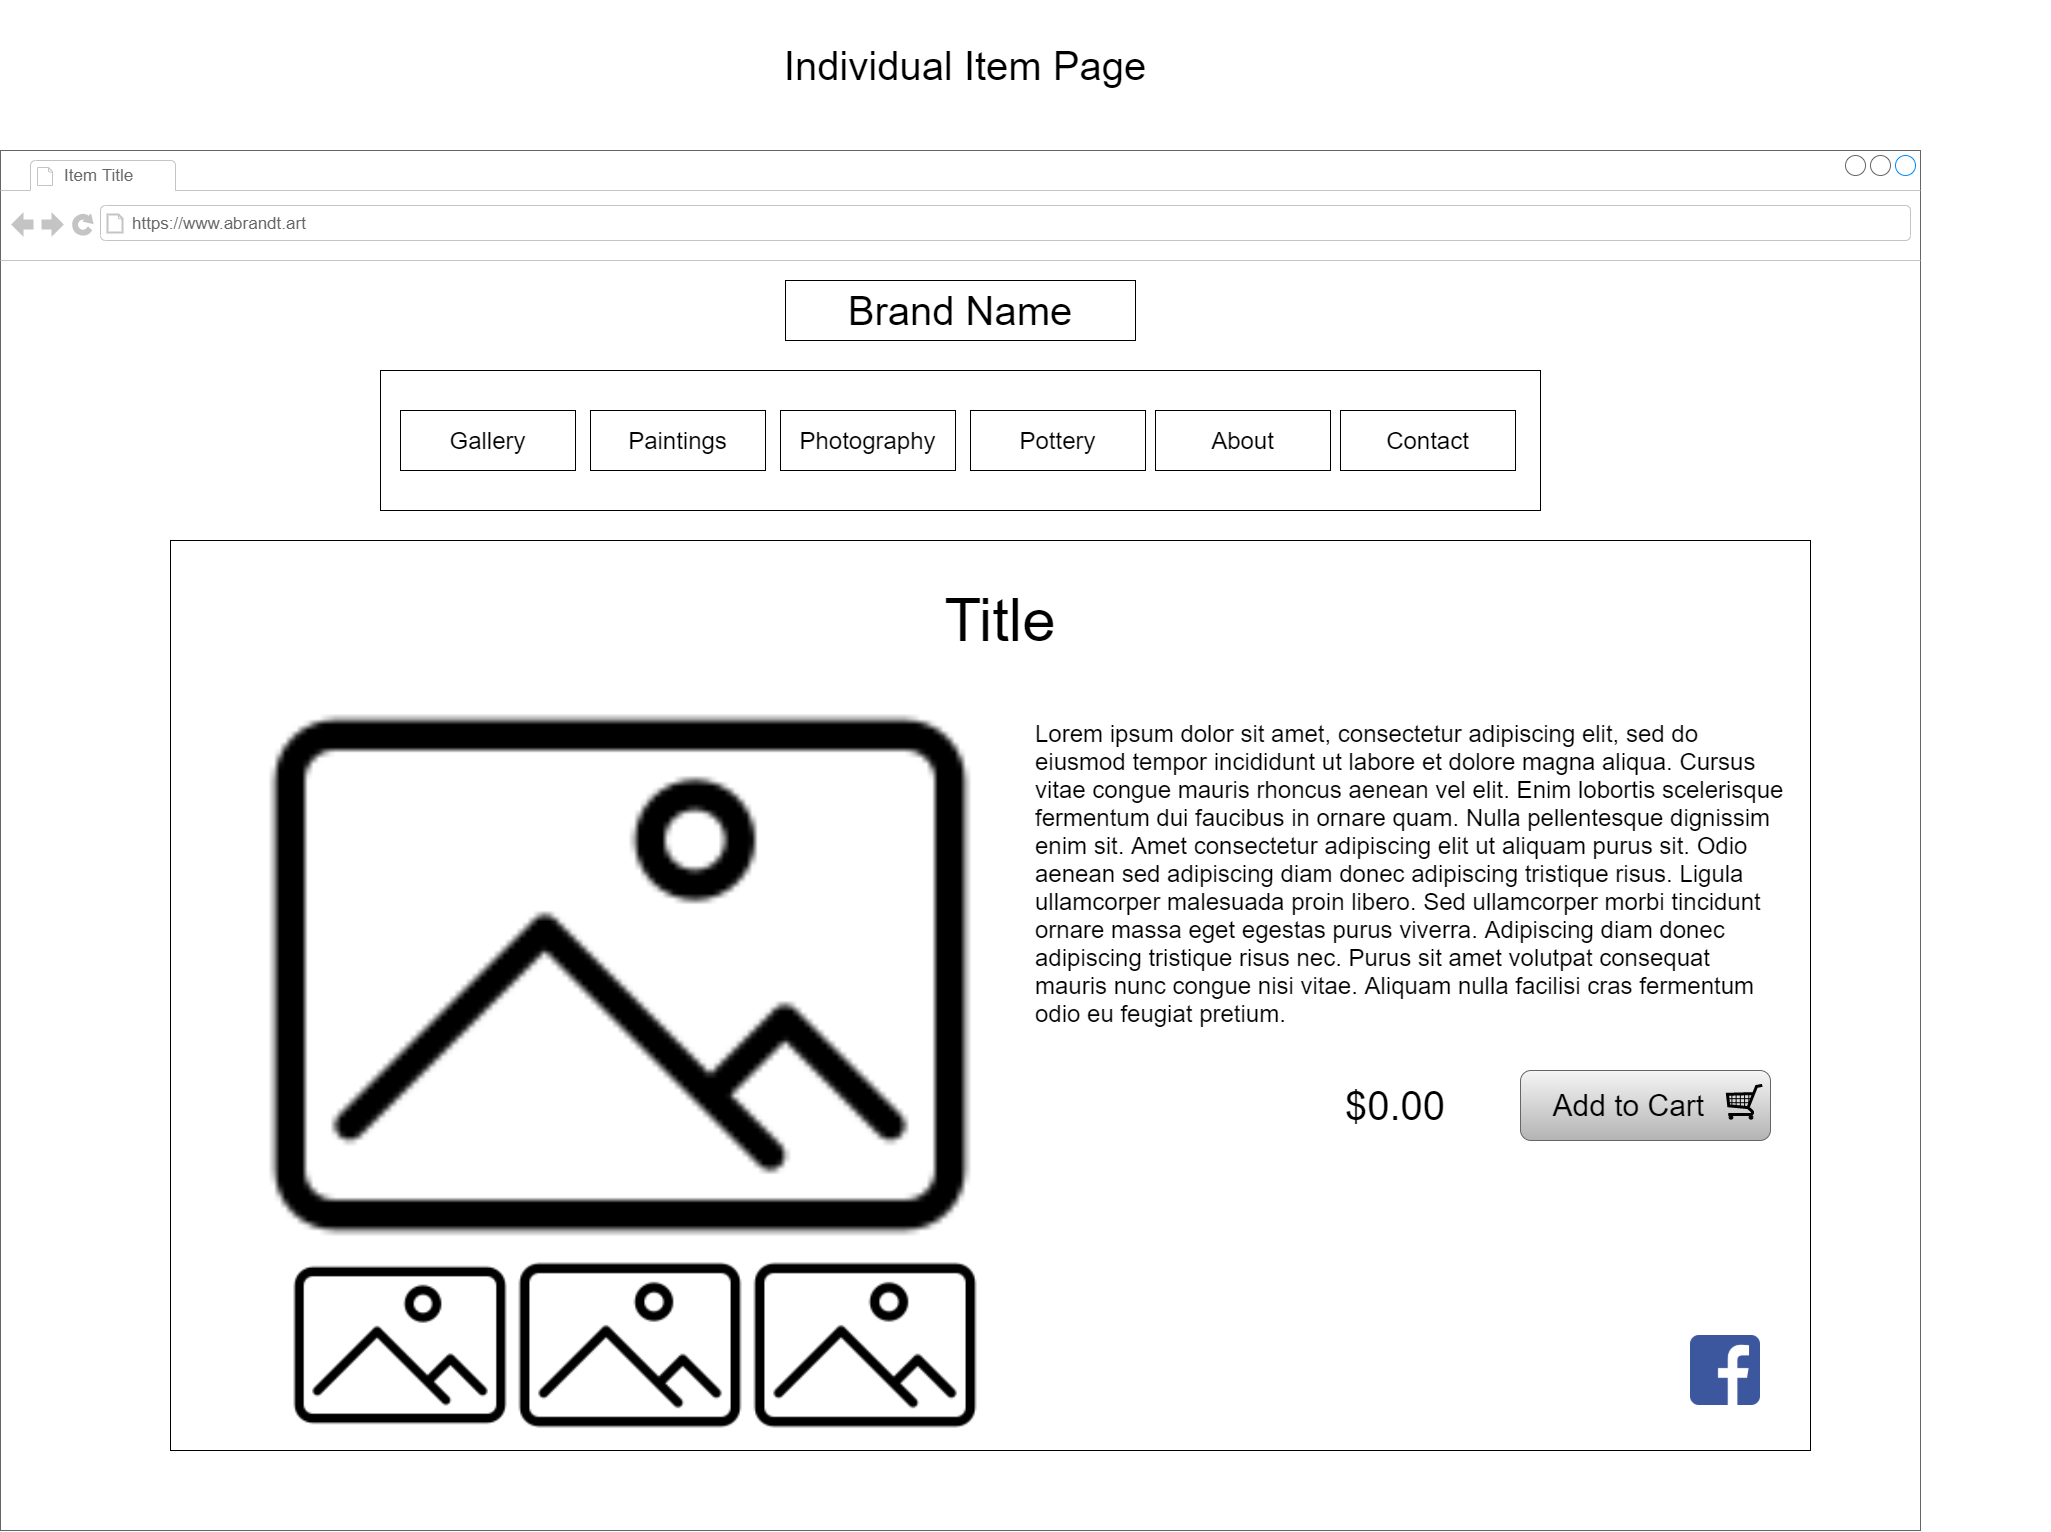

The diagram above was exported from draw.io. Its source (the exported page's mxGraphModel, read from the mxfile embedded in the PNG):
<mxGraphModel dx="-507" dy="400" grid="1" gridSize="10" guides="1" tooltips="1" connect="1" arrows="1" fold="1" page="1" pageScale="1" pageWidth="850" pageHeight="1100" math="0" shadow="0">
  <root>
    <mxCell id="Gsxma8kVC67W8PBV2r-O-0" />
    <mxCell id="Gsxma8kVC67W8PBV2r-O-1" parent="Gsxma8kVC67W8PBV2r-O-0" />
    <mxCell id="2WNdb_eprQqXi5k1WBRA-0" value="" style="strokeWidth=1;shadow=0;dashed=0;align=center;html=1;shape=mxgraph.mockup.containers.browserWindow;rSize=0;strokeColor=#666666;strokeColor2=#008cff;strokeColor3=#c4c4c4;mainText=,;recursiveResize=0;sketch=0;" vertex="1" parent="Gsxma8kVC67W8PBV2r-O-1">
      <mxGeometry x="3930" y="1260" width="1920" height="1380" as="geometry" />
    </mxCell>
    <mxCell id="2WNdb_eprQqXi5k1WBRA-1" value="Item Title" style="strokeWidth=1;shadow=0;dashed=0;align=center;html=1;shape=mxgraph.mockup.containers.anchor;fontSize=17;fontColor=#666666;align=left;" vertex="1" parent="2WNdb_eprQqXi5k1WBRA-0">
      <mxGeometry x="62" y="12" width="110" height="26" as="geometry" />
    </mxCell>
    <mxCell id="2WNdb_eprQqXi5k1WBRA-2" value="https://www.abrandt.art" style="strokeWidth=1;shadow=0;dashed=0;align=center;html=1;shape=mxgraph.mockup.containers.anchor;rSize=0;fontSize=17;fontColor=#666666;align=left;" vertex="1" parent="2WNdb_eprQqXi5k1WBRA-0">
      <mxGeometry x="130" y="60" width="250" height="26" as="geometry" />
    </mxCell>
    <mxCell id="2WNdb_eprQqXi5k1WBRA-3" value="&lt;font style=&quot;font-size: 40px&quot;&gt;Brand Name&lt;/font&gt;" style="rounded=0;whiteSpace=wrap;html=1;" vertex="1" parent="2WNdb_eprQqXi5k1WBRA-0">
      <mxGeometry x="785" y="130" width="350" height="60" as="geometry" />
    </mxCell>
    <mxCell id="2WNdb_eprQqXi5k1WBRA-4" value="" style="group" vertex="1" connectable="0" parent="2WNdb_eprQqXi5k1WBRA-0">
      <mxGeometry x="380" y="220" width="1160" height="140" as="geometry" />
    </mxCell>
    <mxCell id="2WNdb_eprQqXi5k1WBRA-5" value="" style="group" vertex="1" connectable="0" parent="2WNdb_eprQqXi5k1WBRA-4">
      <mxGeometry width="1670" height="140" as="geometry" />
    </mxCell>
    <mxCell id="2WNdb_eprQqXi5k1WBRA-6" value="" style="rounded=0;whiteSpace=wrap;html=1;" vertex="1" parent="2WNdb_eprQqXi5k1WBRA-5">
      <mxGeometry width="1160" height="140" as="geometry" />
    </mxCell>
    <mxCell id="2WNdb_eprQqXi5k1WBRA-7" value="&lt;font style=&quot;font-size: 24px&quot;&gt;Photography&lt;/font&gt;" style="rounded=0;whiteSpace=wrap;html=1;" vertex="1" parent="2WNdb_eprQqXi5k1WBRA-5">
      <mxGeometry x="400.0014285714285" y="40" width="175" height="60" as="geometry" />
    </mxCell>
    <mxCell id="2WNdb_eprQqXi5k1WBRA-8" value="&lt;font style=&quot;font-size: 24px&quot;&gt;About&lt;/font&gt;" style="rounded=0;whiteSpace=wrap;html=1;" vertex="1" parent="2WNdb_eprQqXi5k1WBRA-5">
      <mxGeometry x="775.0042857142857" y="40" width="175" height="60" as="geometry" />
    </mxCell>
    <mxCell id="2WNdb_eprQqXi5k1WBRA-9" value="&lt;font style=&quot;font-size: 24px&quot;&gt;Pottery&lt;/font&gt;" style="rounded=0;whiteSpace=wrap;html=1;" vertex="1" parent="2WNdb_eprQqXi5k1WBRA-5">
      <mxGeometry x="590.002857142857" y="40" width="175" height="60" as="geometry" />
    </mxCell>
    <mxCell id="2WNdb_eprQqXi5k1WBRA-10" value="&lt;font style=&quot;font-size: 24px&quot;&gt;Contact&lt;/font&gt;" style="rounded=0;whiteSpace=wrap;html=1;" vertex="1" parent="2WNdb_eprQqXi5k1WBRA-5">
      <mxGeometry x="960.002857142857" y="40" width="175" height="60" as="geometry" />
    </mxCell>
    <mxCell id="2WNdb_eprQqXi5k1WBRA-11" value="&lt;font style=&quot;font-size: 24px&quot;&gt;Paintings&lt;/font&gt;" style="rounded=0;whiteSpace=wrap;html=1;" vertex="1" parent="2WNdb_eprQqXi5k1WBRA-5">
      <mxGeometry x="210.002857142857" y="40" width="175" height="60" as="geometry" />
    </mxCell>
    <mxCell id="2WNdb_eprQqXi5k1WBRA-12" value="&lt;font style=&quot;font-size: 24px&quot;&gt;Gallery&lt;/font&gt;" style="rounded=0;whiteSpace=wrap;html=1;" vertex="1" parent="2WNdb_eprQqXi5k1WBRA-5">
      <mxGeometry x="20.002857142857124" y="40" width="175" height="60" as="geometry" />
    </mxCell>
    <mxCell id="2WNdb_eprQqXi5k1WBRA-13" value="" style="group" vertex="1" connectable="0" parent="2WNdb_eprQqXi5k1WBRA-0">
      <mxGeometry x="170" y="390" width="1640" height="920" as="geometry" />
    </mxCell>
    <mxCell id="2WNdb_eprQqXi5k1WBRA-14" value="" style="rounded=0;whiteSpace=wrap;html=1;shadow=0;sketch=0;" vertex="1" parent="2WNdb_eprQqXi5k1WBRA-13">
      <mxGeometry width="1640" height="910" as="geometry" />
    </mxCell>
    <mxCell id="2WNdb_eprQqXi5k1WBRA-15" value="" style="shape=image;html=1;verticalAlign=top;verticalLabelPosition=bottom;labelBackgroundColor=#ffffff;imageAspect=0;aspect=fixed;image=https://cdn4.iconfinder.com/data/icons/48-bubbles/48/18.Pictures-Day-128.png" vertex="1" parent="2WNdb_eprQqXi5k1WBRA-13">
      <mxGeometry x="90" y="75" width="720" height="720" as="geometry" />
    </mxCell>
    <mxCell id="2WNdb_eprQqXi5k1WBRA-16" value="" style="shape=image;html=1;verticalAlign=top;verticalLabelPosition=bottom;labelBackgroundColor=#ffffff;imageAspect=0;aspect=fixed;image=https://cdn4.iconfinder.com/data/icons/48-bubbles/48/18.Pictures-Day-128.png" vertex="1" parent="2WNdb_eprQqXi5k1WBRA-13">
      <mxGeometry x="120" y="695" width="220" height="220" as="geometry" />
    </mxCell>
    <mxCell id="2WNdb_eprQqXi5k1WBRA-17" value="" style="shape=image;html=1;verticalAlign=top;verticalLabelPosition=bottom;labelBackgroundColor=#ffffff;imageAspect=0;aspect=fixed;image=https://cdn4.iconfinder.com/data/icons/48-bubbles/48/18.Pictures-Day-128.png" vertex="1" parent="2WNdb_eprQqXi5k1WBRA-13">
      <mxGeometry x="345" y="690" width="230" height="230" as="geometry" />
    </mxCell>
    <mxCell id="2WNdb_eprQqXi5k1WBRA-18" value="" style="shape=image;html=1;verticalAlign=top;verticalLabelPosition=bottom;labelBackgroundColor=#ffffff;imageAspect=0;aspect=fixed;image=https://cdn4.iconfinder.com/data/icons/48-bubbles/48/18.Pictures-Day-128.png" vertex="1" parent="2WNdb_eprQqXi5k1WBRA-13">
      <mxGeometry x="580" y="690" width="230" height="230" as="geometry" />
    </mxCell>
    <mxCell id="2WNdb_eprQqXi5k1WBRA-19" value="&lt;font style=&quot;font-size: 60px&quot;&gt;Title&lt;/font&gt;" style="text;html=1;strokeColor=none;fillColor=none;align=center;verticalAlign=middle;whiteSpace=wrap;rounded=0;shadow=0;sketch=0;" vertex="1" parent="2WNdb_eprQqXi5k1WBRA-13">
      <mxGeometry x="735" y="50" width="190" height="60" as="geometry" />
    </mxCell>
    <mxCell id="2WNdb_eprQqXi5k1WBRA-20" value="&lt;font style=&quot;font-size: 40px&quot;&gt;$0.00&lt;/font&gt;" style="text;html=1;strokeColor=none;fillColor=none;align=center;verticalAlign=middle;whiteSpace=wrap;rounded=0;shadow=0;sketch=0;" vertex="1" parent="2WNdb_eprQqXi5k1WBRA-13">
      <mxGeometry x="1110" y="510" width="230" height="110" as="geometry" />
    </mxCell>
    <mxCell id="2WNdb_eprQqXi5k1WBRA-21" value="" style="group" vertex="1" connectable="0" parent="2WNdb_eprQqXi5k1WBRA-13">
      <mxGeometry x="1350" y="530" width="250" height="70" as="geometry" />
    </mxCell>
    <mxCell id="2WNdb_eprQqXi5k1WBRA-22" value="&lt;font style=&quot;font-size: 30px&quot;&gt;Add to Cart&amp;nbsp; &amp;nbsp;&amp;nbsp;&lt;/font&gt;" style="rounded=1;whiteSpace=wrap;html=1;shadow=0;sketch=0;gradientColor=#b3b3b3;fillColor=#f5f5f5;strokeColor=#666666;" vertex="1" parent="2WNdb_eprQqXi5k1WBRA-21">
      <mxGeometry width="250" height="70" as="geometry" />
    </mxCell>
    <mxCell id="2WNdb_eprQqXi5k1WBRA-23" value="" style="verticalLabelPosition=bottom;shadow=0;dashed=0;align=center;html=1;verticalAlign=top;strokeWidth=1;shape=mxgraph.mockup.misc.shoppingCart;" vertex="1" parent="2WNdb_eprQqXi5k1WBRA-21">
      <mxGeometry x="205.88235294117646" y="14" width="36.76470588235294" height="35" as="geometry" />
    </mxCell>
    <mxCell id="2WNdb_eprQqXi5k1WBRA-24" value="&lt;span style=&quot;background-color: rgb(255 , 255 , 255)&quot;&gt;&lt;font style=&quot;font-size: 24px&quot;&gt;Lorem ipsum dolor sit amet, consectetur adipiscing elit, sed do eiusmod tempor incididunt ut labore et dolore magna aliqua. Cursus vitae congue mauris rhoncus aenean vel elit. Enim lobortis scelerisque fermentum dui faucibus in ornare quam. Nulla pellentesque dignissim enim sit. Amet consectetur adipiscing elit ut aliquam purus sit. Odio aenean sed adipiscing diam donec adipiscing tristique risus. Ligula ullamcorper malesuada proin libero. Sed ullamcorper morbi tincidunt ornare massa eget egestas purus viverra. Adipiscing diam donec adipiscing tristique risus nec. Purus sit amet volutpat consequat mauris nunc congue nisi vitae. Aliquam nulla facilisi cras fermentum odio eu feugiat pretium.&lt;/font&gt;&lt;/span&gt;" style="text;html=1;strokeColor=none;fillColor=none;spacing=5;spacingTop=-20;whiteSpace=wrap;overflow=hidden;rounded=0;shadow=0;sketch=0;fontColor=#000000;" vertex="1" parent="2WNdb_eprQqXi5k1WBRA-13">
      <mxGeometry x="860" y="190" width="760" height="380" as="geometry" />
    </mxCell>
    <mxCell id="2WNdb_eprQqXi5k1WBRA-25" value="" style="shape=image;html=1;verticalAlign=top;verticalLabelPosition=bottom;labelBackgroundColor=#ffffff;imageAspect=0;aspect=fixed;image=https://cdn4.iconfinder.com/data/icons/social-messaging-ui-color-shapes-2-free/128/social-facebook-square2-128.png;shadow=0;sketch=0;fontColor=#000000;strokeColor=#000000;" vertex="1" parent="2WNdb_eprQqXi5k1WBRA-13">
      <mxGeometry x="1520" y="795" width="70" height="70" as="geometry" />
    </mxCell>
    <mxCell id="2WNdb_eprQqXi5k1WBRA-26" value="&lt;font style=&quot;font-size: 40px&quot;&gt;Individual Item Page&lt;/font&gt;" style="text;html=1;strokeColor=none;fillColor=none;align=center;verticalAlign=middle;whiteSpace=wrap;rounded=0;" vertex="1" parent="Gsxma8kVC67W8PBV2r-O-1">
      <mxGeometry x="4500" y="1110" width="790" height="130" as="geometry" />
    </mxCell>
  </root>
</mxGraphModel>